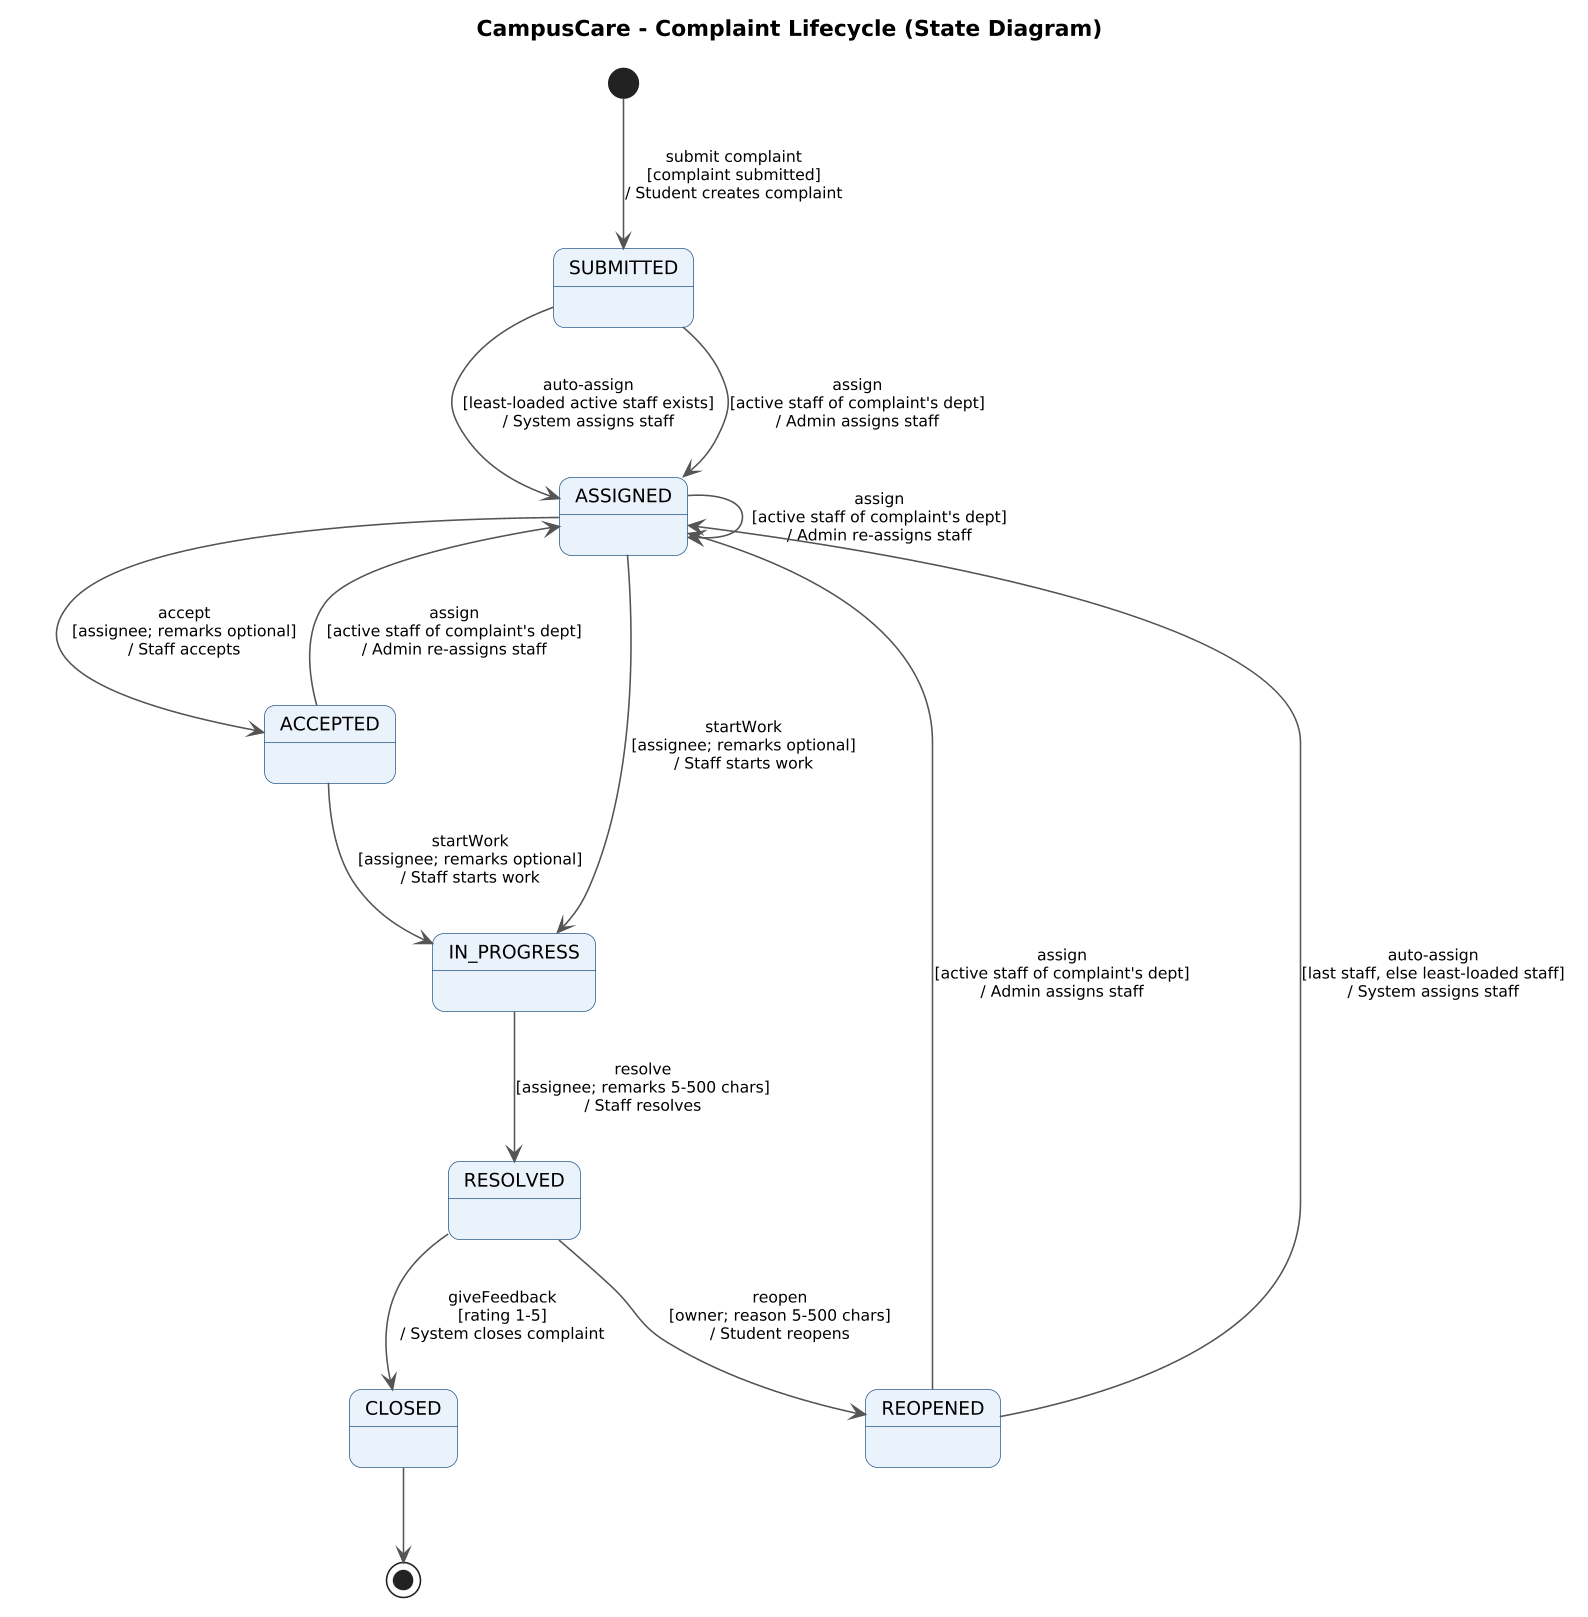

The diagram above was rendered by PlantUML. Its source (embedded in the PNG):
@startuml
title CampusCare - Complaint Lifecycle (State Diagram)
skinparam backgroundColor white
skinparam roundCorner 15
skinparam shadowing false
skinparam defaultFontSize 12
skinparam dpi 150
skinparam state {
  BackgroundColor #EAF2FB
  BorderColor #2F5D8A
  ArrowColor #555555
  StartColor #2F5D8A
  EndColor #2F5D8A
}
skinparam ArrowFontSize 10

state SUBMITTED
state ASSIGNED
state ACCEPTED
state IN_PROGRESS
state RESOLVED
state CLOSED
state REOPENED

[*] --> SUBMITTED : submit complaint\n[complaint submitted]\n/ Student creates complaint

SUBMITTED --> ASSIGNED : auto-assign\n[least-loaded active staff exists]\n/ System assigns staff
SUBMITTED --> ASSIGNED : assign\n[active staff of complaint's dept]\n/ Admin assigns staff
ASSIGNED --> ASSIGNED : assign\n[active staff of complaint's dept]\n/ Admin re-assigns staff
ACCEPTED --> ASSIGNED : assign\n[active staff of complaint's dept]\n/ Admin re-assigns staff
REOPENED --> ASSIGNED : assign\n[active staff of complaint's dept]\n/ Admin assigns staff

ASSIGNED --> ACCEPTED : accept\n[assignee; remarks optional]\n/ Staff accepts
ASSIGNED --> IN_PROGRESS : startWork\n[assignee; remarks optional]\n/ Staff starts work
ACCEPTED --> IN_PROGRESS : startWork\n[assignee; remarks optional]\n/ Staff starts work

IN_PROGRESS --> RESOLVED : resolve\n[assignee; remarks 5-500 chars]\n/ Staff resolves

RESOLVED --> REOPENED : reopen\n[owner; reason 5-500 chars]\n/ Student reopens

REOPENED --> ASSIGNED : auto-assign\n[last staff, else least-loaded staff]\n/ System assigns staff

RESOLVED --> CLOSED : giveFeedback\n[rating 1-5]\n/ System closes complaint

CLOSED --> [*]
@enduml